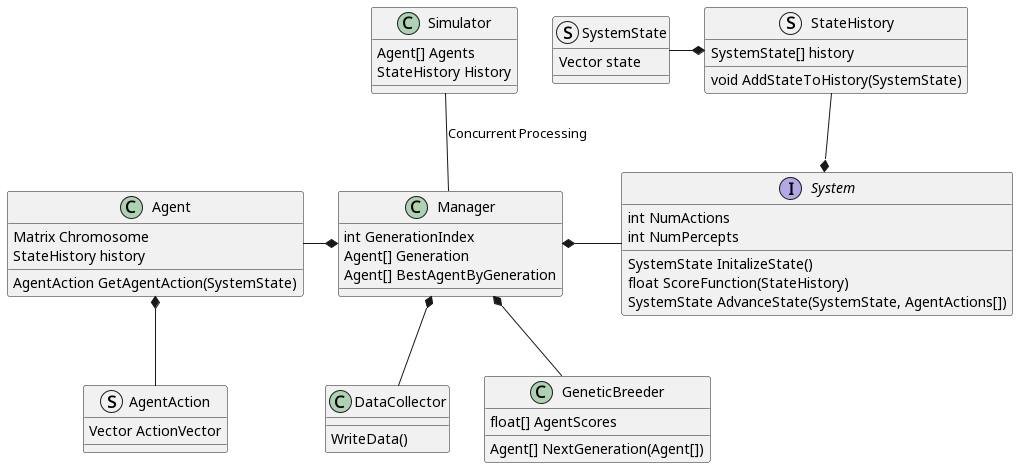

The diagram above was rendered by PlantUML. Its source (embedded in the PNG):
@startuml ProjectPlan

Class Agent {
    Matrix Chromosome
    StateHistory history
    AgentAction GetAgentAction(SystemState)
}

struct AgentAction {
    Vector ActionVector
}

interface System {
    int NumActions
    int NumPercepts
    SystemState InitalizeState()
    float ScoreFunction(StateHistory)
    SystemState AdvanceState(SystemState, AgentActions[])
}

struct SystemState {
    Vector state
}

struct StateHistory {
    SystemState[] history
    void AddStateToHistory(SystemState)
}

class Manager {
    int GenerationIndex
    Agent[] Generation
    Agent[] BestAgentByGeneration
}

class Simulator {
    Agent[] Agents
    StateHistory History
}

class GeneticBreeder {
    float[] AgentScores
    Agent[] NextGeneration(Agent[])
}

class DataCollector {
    WriteData()
}

Agent -r-* Manager
System -l-* Manager
GeneticBreeder -u-* Manager
DataCollector -u-* Manager

Agent *-d- AgentAction

System *-u- StateHistory
StateHistory *-l- SystemState

Simulator -d- Manager: Concurrent Processing

@enduml